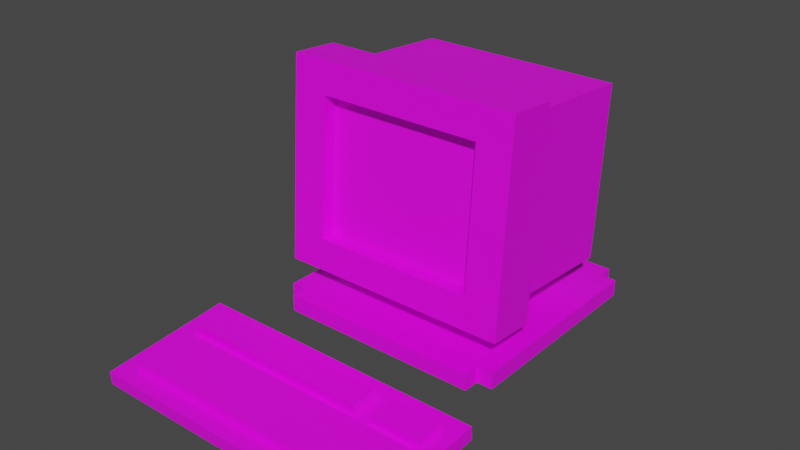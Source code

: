 # Source: computer.blend  (saved by Blender 4.0.36; exported with 4.5.12 LTS)
import bpy
from mathutils import Matrix  # noqa: F401  (used for matrix-valued properties, if any)

bpy.ops.wm.read_factory_settings(use_empty=True)
scene = bpy.context.scene
scene.name = 'Scene'

# ---- collections
col_collection = bpy.data.collections.new('Collection'); scene.collection.children.link(col_collection)

# ---- images (referenced by path relative to the original .blend; pixels are not part of the script)
import os
ASSET_DIR = os.environ.get("B2B_ASSET_DIR", "")  # directory of the original .blend (textures are referenced by path, not embedded)
HERE = os.path.dirname(os.path.abspath(__file__))  # packed textures are extracted next to this script under _unpacked/

def load_image(name, relpath, width, height, colorspace="sRGB"):
    """Load a texture the original file referenced (path relative to the .blend, or extracted next to this script)."""
    p = next((c for c in (os.path.join(HERE, relpath), os.path.join(ASSET_DIR, relpath)) if relpath and os.path.exists(c)), "")
    if p:
        img = bpy.data.images.load(p, check_existing=True)
        img.name = name
    else:  # same state as the original file: an image datablock whose file is absent (Cycles renders it pink)
        img = bpy.data.images.new(name, width, height)
        img.source = "FILE"
        img.filepath = "//" + (relpath or name)
    img.colorspace_settings.name = colorspace
    return img
img_pc_map = load_image('pc_map', 'pc_map.png', 1024, 1024, 'sRGB')

# ---- materials (node trees are filled in below, after node groups)
mat_pc = bpy.data.materials.new('pc')
mat_pc.use_transparent_shadow = False

# ---- material node trees
mat_pc.use_nodes = True; mat_pc.node_tree.nodes.clear()
_N = mat_pc.node_tree.nodes; _L = mat_pc.node_tree.links
n0 = _N.new('ShaderNodeBsdfPrincipled'); n0.name = 'Principled BSDF'; n0.location = (10, 300)
n0.inputs[3].default_value = 1.45
n1 = _N.new('ShaderNodeOutputMaterial'); n1.name = 'Material Output'; n1.location = (300, 300)
n2 = _N.new('ShaderNodeTexImage'); n2.name = 'Image Texture'; n2.location = (-281, 264)
n2.image = img_pc_map
_L.new(n0.outputs[0], n1.inputs[0])
_L.new(n2.outputs[0], n0.inputs[0])
n1.is_active_output = True

# ---- world
world_world = bpy.data.worlds.new('World'); scene.world = world_world
world_world.use_nodes = True; world_world.node_tree.nodes.clear()
_N = world_world.node_tree.nodes; _L = world_world.node_tree.links
n0 = _N.new('ShaderNodeOutputWorld'); n0.name = 'World Output'; n0.location = (300, 300)
n1 = _N.new('ShaderNodeBackground'); n1.name = 'Background'; n1.location = (10, 300)
n1.inputs[0].default_value = (0.05088, 0.05088, 0.05088, 1.0)
_L.new(n1.outputs[0], n0.inputs[0])
n0.is_active_output = True
world_world.color = (0.05088, 0.05088, 0.05088)
world_world.use_sun_shadow = False
world_world.sun_shadow_jitter_overblur = 0.0

# ---- meshes
me_plane_001 = bpy.data.meshes.new('Plane.001')
me_plane_001.from_pydata([(-0.5588, -0.6945, 0.4675), (0.5588, -0.6945, 0.4675), (-0.6073, 0.5059, 0.4402), (0.6073, 0.5059, 0.4402), (-0.6073, 0.5059, 1.438), (-0.5588, -0.6945, 1.411), (0.5588, -0.6945, 1.411), (0.6073, 0.5059, 1.438), (0.6945, 0.5059, 0.3531), (-0.6945, 0.5059, 0.3531), (0.6945, 0.5059, 1.525), (-0.6945, 0.5059, 1.525), (0.6073, 0.5952, 0.4402), (-0.6073, 0.5952, 0.4402), (0.6073, 0.5952, 1.438), (-0.6073, 0.5952, 1.438), (-0.6945, -0.3702, 0.3531), (0.6945, -0.3702, 0.3531), (-0.6945, -0.3702, 1.525), (0.6945, -0.3702, 1.525), (-0.7965, -0.3702, 0.251), (-0.7965, -0.6945, 0.251), (0.7965, -0.6945, 0.251), (-0.7965, -0.3702, 1.627), (-0.7965, -0.6945, 1.627), (0.7965, -0.6945, 1.627), (0.7965, -0.3702, 0.251), (0.7965, -0.3702, 1.627), (-0.5588, -0.5928, 0.4675), (0.5588, -0.5928, 0.4675), (-0.5588, -0.5928, 1.411), (0.5588, -0.5928, 1.411), (-0.6945, -0.6928, -0.0479), (0.6945, -0.6928, -0.0479), (-0.6945, 0.6928, 0.0479), (0.6945, 0.6928, 0.0479), (-0.3586, -0.3038, 0.09293), (0.3586, -0.3038, 0.09293), (-0.3586, 0.4116, 0.1424), (0.3586, 0.4116, 0.1424), (-0.6945, 0.685, 0.1613), (-0.6945, -0.7007, 0.06549), (0.6945, -0.7007, 0.06549), (0.6945, 0.685, 0.1613), (-0.8032, 0.6928, 0.0479), (-0.8032, -0.6928, -0.0479), (0.8032, -0.6928, -0.0479), (0.8032, 0.6928, 0.0479), (-0.8032, 0.685, 0.1613), (-0.8032, -0.7007, 0.06549), (0.8032, -0.7007, 0.06549), (0.8032, 0.685, 0.1613), (-0.6945, -0.8013, -0.0554), (0.6945, -0.8013, -0.0554), (0.6945, 0.8013, 0.0554), (-0.6945, 0.8013, 0.0554), (-0.6945, -0.8092, 0.05799), (0.6945, -0.8092, 0.05799), (0.6945, 0.7935, 0.1688), (-0.6945, 0.7935, 0.1688), (-0.3586, 0.3898, 0.4576), (-0.3586, -0.3256, 0.4081), (0.3586, -0.3256, 0.4081), (0.3586, 0.3898, 0.4576), (-0.5789, -0.5928, 0.4506), (0.5789, -0.5928, 0.4506), (-0.5789, -0.5928, 1.428), (0.5789, -0.5928, 1.428), (-0.8832, -1.914, -0.08846), (0.8832, -1.914, -0.08846), (-0.8832, -1.282, 0.005905), (0.8832, -1.282, 0.005905), (-1.0, -1.153, -0.06705), (-1.0, -2.016, -0.1959), (1.0, -2.016, -0.1959), (1.0, -1.153, -0.06705), (-1.0, -1.166, 0.02313), (-1.0, -2.03, -0.1057), (1.0, -2.03, -0.1057), (1.0, -1.166, 0.02313), (-1.0, -1.428, -0.01588), (1.0, -1.428, -0.01588), (-1.0, -1.414, -0.1061), (1.0, -1.414, -0.1061), (-0.8832, -1.473, -0.02267), (0.8832, -1.473, -0.02267), (-1.0, -1.51, -0.02818), (-1.0, -1.497, -0.1184), (-0.8832, -1.534, -0.03168), (1.0, -1.51, -0.02818), (1.0, -1.497, -0.1184), (0.8832, -1.534, -0.03168), (0.4431, -2.03, -0.1057), (0.6124, -2.03, -0.1057), (0.6124, -1.166, 0.02313), (0.4431, -1.166, 0.02313), (0.4431, -2.016, -0.1959), (0.6124, -2.016, -0.1959), (0.6124, -1.153, -0.06705), (0.4431, -1.153, -0.06705), (0.4494, -1.914, -0.08846), (0.5409, -1.914, -0.08846), (0.5409, -1.282, 0.005905), (0.4494, -1.282, 0.005905), (0.4494, -1.473, -0.02267), (0.5409, -1.473, -0.02267), (0.4494, -1.534, -0.03168), (0.5409, -1.534, -0.03168), (-0.8299, -1.55, 0.02401), (-0.8299, -1.914, -0.03027), (0.5317, -1.914, -0.03027), (0.8589, -1.914, -0.03027), (0.8757, -1.477, 0.0349), (0.8757, -1.294, 0.06222), (0.4201, -1.294, 0.06222), (-0.8539, -1.294, 0.06222), (-0.8539, -1.477, 0.0349), (0.5485, -1.477, 0.0349), (0.8589, -1.55, 0.02401), (0.5317, -1.55, 0.02401), (0.4442, -1.914, -0.03027), (0.5485, -1.294, 0.06222), (0.4201, -1.477, 0.0349), (0.4442, -1.55, 0.02401)], [], [(16, 9, 8, 17), (18, 19, 10, 11), (5, 24, 21, 0), (16, 18, 11, 9), (3, 12, 14, 7), (6, 31, 29, 1), (3, 8, 9, 2), (4, 11, 10, 7), (7, 10, 8, 3), (2, 9, 11, 4), (13, 15, 14, 12), (2, 13, 12, 3), (4, 15, 13, 2), (7, 14, 15, 4), (19, 27, 26, 17), (8, 10, 19, 17), (17, 26, 20, 16), (1, 22, 25, 6), (26, 27, 25, 22), (21, 24, 23, 20), (24, 25, 27, 23), (21, 20, 26, 22), (6, 25, 24, 5), (18, 23, 27, 19), (0, 21, 22, 1), (16, 20, 23, 18), (0, 28, 30, 5), (5, 30, 31, 6), (1, 29, 28, 0), (32, 34, 35, 33), (39, 38, 60, 63), (43, 35, 54, 58), (41, 32, 52, 56), (34, 32, 45, 44), (32, 41, 49, 45), (36, 38, 40, 41), (37, 36, 41, 42), (39, 37, 42, 43), (38, 39, 43, 40), (46, 47, 51, 50), (44, 45, 49, 48), (35, 43, 51, 47), (42, 33, 46, 50), (40, 34, 44, 48), (43, 42, 50, 51), (41, 40, 48, 49), (33, 35, 47, 46), (54, 55, 59, 58), (52, 53, 57, 56), (40, 43, 58, 59), (42, 41, 56, 57), (35, 34, 55, 54), (32, 33, 53, 52), (33, 42, 57, 53), (34, 40, 59, 55), (36, 37, 62, 61), (37, 39, 63, 62), (38, 36, 61, 60), (65, 67, 66, 64), (106, 123, 119, 107), (81, 83, 75, 79), (86, 87, 73, 77), (95, 99, 72, 76), (93, 97, 74, 78), (88, 86, 77, 68), (101, 93, 78, 69), (85, 81, 79, 71), (103, 95, 76, 70), (91, 89, 81, 85), (70, 76, 80, 84), (76, 72, 82, 80), (89, 90, 83, 81), (107, 91, 85, 105), (68, 109, 108, 88), (78, 74, 90, 89), (69, 78, 89, 91), (84, 80, 86, 88), (80, 82, 87, 86), (105, 117, 121, 102), (88, 108, 123, 106), (88, 106, 104, 84), (106, 107, 105, 104), (71, 79, 94, 102), (102, 94, 95, 103), (68, 77, 92, 100), (100, 92, 93, 101), (77, 73, 96, 92), (92, 96, 97, 93), (79, 75, 98, 94), (94, 98, 99, 95), (103, 114, 122, 104), (104, 105, 102, 103), (117, 112, 113, 121), (110, 111, 118, 119), (109, 120, 123, 108), (120, 110, 119, 123), (116, 122, 114, 115), (69, 111, 110, 101), (100, 120, 109, 68), (91, 118, 111, 69), (101, 110, 120, 100), (71, 113, 112, 85), (107, 119, 118, 91), (70, 115, 114, 103), (102, 121, 113, 71), (85, 112, 117, 105), (84, 116, 115, 70), (104, 122, 116, 84)])
_uv = me_plane_001.uv_layers.new(name='UVMap')
_uv.uv.foreach_set('vector', [0.2862, 0.779, 0.4231, 0.779, 0.4231, 0.5619, 0.2862, 0.5619, 0.1463, 0.8276, 0.1463, 0.6105, 0.009384, 0.6105, 0.009384, 0.8276, 0.3963, 0.2212, 0.3625, 0.2583, 0.5775, 0.2583, 0.5437, 0.2212, 0.693, 0.9788, 0.693, 0.7956, 0.556, 0.7956, 0.556, 0.9788, 0.885, 0.448, 0.899, 0.448, 0.899, 0.2921, 0.885, 0.2921, 0.9336, 0.2921, 0.9177, 0.2921, 0.9177, 0.4395, 0.9336, 0.4395, 0.7256, 0.7632, 0.7392, 0.7769, 0.7392, 0.5598, 0.7256, 0.5734, 0.5697, 0.5734, 0.556, 0.5598, 0.556, 0.7769, 0.5697, 0.7632, 0.5697, 0.7632, 0.556, 0.7769, 0.7392, 0.7769, 0.7256, 0.7632, 0.7256, 0.5734, 0.7392, 0.5598, 0.556, 0.5598, 0.5697, 0.5734, 0.9504, 0.5598, 0.7945, 0.5598, 0.7945, 0.7496, 0.9504, 0.7496, 0.8176, 0.4819, 0.8316, 0.4819, 0.8316, 0.2921, 0.8176, 0.2921, 0.9225, 0.009384, 0.9085, 0.009384, 0.9085, 0.1653, 0.9225, 0.1653, 0.8412, 0.1992, 0.8551, 0.1992, 0.8551, 0.009384, 0.8412, 0.009384, 0.572, 0.5251, 0.556, 0.541, 0.7711, 0.541, 0.7551, 0.5251, 0.9314, 0.9515, 0.9314, 0.7684, 0.7945, 0.7684, 0.7945, 0.9515, 0.7551, 0.5251, 0.7711, 0.541, 0.7711, 0.2921, 0.7551, 0.308, 0.5437, 0.04653, 0.5775, 0.009384, 0.3625, 0.009384, 0.3963, 0.04653, 0.2157, 0.8256, 0.2157, 0.6105, 0.1651, 0.6105, 0.1651, 0.8256, 0.8224, 0.2244, 0.8224, 0.009384, 0.7717, 0.009384, 0.7717, 0.2244, 0.647, 0.2583, 0.647, 0.009384, 0.5963, 0.009384, 0.5963, 0.2583, 0.6657, 0.2583, 0.7164, 0.2583, 0.7164, 0.009384, 0.6657, 0.009384, 0.3963, 0.04653, 0.3625, 0.009384, 0.3625, 0.2583, 0.3963, 0.2212, 0.572, 0.308, 0.556, 0.2921, 0.556, 0.541, 0.572, 0.5251, 0.5437, 0.2212, 0.5775, 0.2583, 0.5775, 0.009384, 0.5437, 0.04653, 0.7551, 0.308, 0.7711, 0.2921, 0.556, 0.2921, 0.572, 0.308, 0.515, 0.9363, 0.5309, 0.9363, 0.5309, 0.7889, 0.515, 0.7889, 0.8504, 0.4667, 0.8662, 0.4667, 0.8662, 0.2921, 0.8504, 0.2921, 0.8739, 0.1841, 0.8898, 0.1841, 0.8898, 0.009384, 0.8739, 0.009384, 0.3032, 0.3091, 0.5203, 0.3091, 0.5203, 0.5261, 0.3032, 0.5261, 0.2144, 0.8443, 0.2144, 0.9564, 0.1651, 0.9564, 0.1651, 0.8443, 0.7522, 0.2452, 0.7522, 0.263, 0.7352, 0.263, 0.7352, 0.2452, 0.7879, 0.2452, 0.7879, 0.263, 0.7709, 0.263, 0.7709, 0.2452, 0.5203, 0.3091, 0.3032, 0.3091, 0.3032, 0.2921, 0.5203, 0.2921, 0.4577, 0.8944, 0.4577, 0.8766, 0.4747, 0.8766, 0.4747, 0.8944, 0.08854, 0.5223, 0.2006, 0.5223, 0.2434, 0.5748, 0.02638, 0.5748, 0.08854, 0.4102, 0.08854, 0.5223, 0.02638, 0.5748, 0.02638, 0.3577, 0.2006, 0.4102, 0.08854, 0.4102, 0.02638, 0.3577, 0.2434, 0.3577, 0.2006, 0.5223, 0.2006, 0.4102, 0.2434, 0.3577, 0.2434, 0.5748, 0.7529, 0.009384, 0.7529, 0.2264, 0.7352, 0.2264, 0.7352, 0.009384, 0.7757, 0.5598, 0.7757, 0.7769, 0.758, 0.7769, 0.758, 0.5598, 0.2345, 0.9161, 0.2345, 0.8983, 0.2515, 0.8983, 0.2515, 0.9161, 0.923, 0.4855, 0.923, 0.5033, 0.906, 0.5033, 0.906, 0.4855, 0.923, 0.522, 0.923, 0.5398, 0.906, 0.5398, 0.906, 0.522, 0.2434, 0.3577, 0.02638, 0.3577, 0.02638, 0.3407, 0.2434, 0.3407, 0.02638, 0.5748, 0.2434, 0.5748, 0.2434, 0.5918, 0.02638, 0.5918, 0.3032, 0.5261, 0.5203, 0.5261, 0.5203, 0.5431, 0.3032, 0.5431, 0.4597, 0.5619, 0.4597, 0.779, 0.4419, 0.779, 0.4419, 0.5619, 0.4962, 0.5619, 0.4962, 0.779, 0.4784, 0.779, 0.4784, 0.5619, 0.2434, 0.5748, 0.2434, 0.3577, 0.2604, 0.3577, 0.2604, 0.5748, 0.02638, 0.3577, 0.02638, 0.5748, 0.009384, 0.5748, 0.009384, 0.3577, 0.5203, 0.5261, 0.5203, 0.3091, 0.5373, 0.3091, 0.5373, 0.5261, 0.3032, 0.3091, 0.3032, 0.5261, 0.2862, 0.5261, 0.2862, 0.3091, 0.4577, 0.9309, 0.4577, 0.9132, 0.4747, 0.9132, 0.4747, 0.9309, 0.925, 0.2357, 0.925, 0.218, 0.942, 0.218, 0.942, 0.2357, 0.05876, 0.8464, 0.05876, 0.9584, 0.009384, 0.9584, 0.009384, 0.8464, 0.9906, 0.009384, 0.9906, 0.1215, 0.9412, 0.1215, 0.9412, 0.009384, 0.1269, 0.8464, 0.1269, 0.9584, 0.07752, 0.9584, 0.07752, 0.8464, 0.4389, 0.7977, 0.2862, 0.7977, 0.2862, 0.9787, 0.4389, 0.9787, 0.2674, 0.2176, 0.2584, 0.2168, 0.2584, 0.2305, 0.2674, 0.2319, 0.7446, 0.8369, 0.7587, 0.8369, 0.7587, 0.7956, 0.7446, 0.7956, 0.7259, 0.85, 0.7117, 0.85, 0.7117, 0.9321, 0.7259, 0.9321, 0.1646, 0.2349, 0.1788, 0.2349, 0.1788, 0.009384, 0.1646, 0.009384, 0.1976, 0.06995, 0.2118, 0.06995, 0.2118, 0.009384, 0.1976, 0.009384, 0.06744, 0.3037, 0.06373, 0.3219, 0.1458, 0.3219, 0.1276, 0.3037, 0.1276, 0.08112, 0.1458, 0.06995, 0.1458, 0.009384, 0.1276, 0.02763, 0.05789, 0.02763, 0.0507, 0.009384, 0.009384, 0.009384, 0.02763, 0.02763, 0.02763, 0.09543, 0.009384, 0.09642, 0.009384, 0.3219, 0.02763, 0.3037, 0.06744, 0.02763, 0.06373, 0.009384, 0.0507, 0.009384, 0.05789, 0.02763, 0.02763, 0.3037, 0.009384, 0.3219, 0.0507, 0.3219, 0.05789, 0.3037, 0.7259, 0.7956, 0.7117, 0.7956, 0.7117, 0.8369, 0.7259, 0.8369, 0.7446, 0.85, 0.7587, 0.85, 0.7587, 0.8369, 0.7446, 0.8369, 0.06744, 0.08112, 0.06744, 0.02763, 0.05789, 0.02763, 0.05789, 0.08112, 0.4577, 0.8579, 0.4676, 0.8565, 0.4676, 0.799, 0.4577, 0.7977, 0.7446, 0.9321, 0.7587, 0.9321, 0.7587, 0.85, 0.7446, 0.85, 0.1276, 0.02763, 0.1458, 0.009384, 0.06373, 0.009384, 0.06744, 0.02763, 0.05789, 0.3037, 0.0507, 0.3219, 0.06373, 0.3219, 0.06744, 0.3037, 0.7259, 0.8369, 0.7117, 0.8369, 0.7117, 0.85, 0.7259, 0.85, 0.8781, 0.5158, 0.8872, 0.5151, 0.8872, 0.4862, 0.8781, 0.4855, 0.2674, 0.009384, 0.2584, 0.01772, 0.2584, 0.2168, 0.2674, 0.2176, 0.06744, 0.3037, 0.06744, 0.09543, 0.05789, 0.09543, 0.05789, 0.3037, 0.06744, 0.09543, 0.06744, 0.08112, 0.05789, 0.08112, 0.05789, 0.09543, 0.02763, 0.02763, 0.009384, 0.009384, 0.009384, 0.06995, 0.02763, 0.08112, 0.02763, 0.08112, 0.009384, 0.06995, 0.009384, 0.09642, 0.02763, 0.09543, 0.1276, 0.3037, 0.1458, 0.3219, 0.1458, 0.09642, 0.1276, 0.09543, 0.1276, 0.09543, 0.1458, 0.09642, 0.1458, 0.06995, 0.1276, 0.08112, 0.1976, 0.3219, 0.2118, 0.3219, 0.2118, 0.09642, 0.1976, 0.09642, 0.1976, 0.09642, 0.2118, 0.09642, 0.2118, 0.06995, 0.1976, 0.06995, 0.1646, 0.3219, 0.1788, 0.3219, 0.1788, 0.2614, 0.1646, 0.2614, 0.1646, 0.2614, 0.1788, 0.2614, 0.1788, 0.2349, 0.1646, 0.2349, 0.8273, 0.5007, 0.8176, 0.5013, 0.8176, 0.5303, 0.8273, 0.5309, 0.05789, 0.09543, 0.05789, 0.08112, 0.02763, 0.08112, 0.02763, 0.09543, 0.2634, 0.8795, 0.2634, 0.8284, 0.2345, 0.8284, 0.2345, 0.8795, 0.3437, 0.06053, 0.3437, 0.009384, 0.2862, 0.009384, 0.2862, 0.06053, 0.3437, 0.2733, 0.3437, 0.0742, 0.2862, 0.0742, 0.2862, 0.2733, 0.3437, 0.0742, 0.3437, 0.06053, 0.2862, 0.06053, 0.2862, 0.0742, 0.2634, 0.8096, 0.2634, 0.6105, 0.2345, 0.6105, 0.2345, 0.8096, 0.2396, 0.009384, 0.2305, 0.01319, 0.2305, 0.06433, 0.2396, 0.06288, 0.2396, 0.07718, 0.2305, 0.078, 0.2305, 0.2771, 0.2396, 0.2854, 0.4959, 0.7977, 0.4864, 0.799, 0.4864, 0.8565, 0.4959, 0.8579, 0.2396, 0.06288, 0.2305, 0.06433, 0.2305, 0.078, 0.2396, 0.07718, 0.9063, 0.218, 0.8972, 0.2186, 0.8972, 0.2476, 0.9063, 0.2482, 0.2674, 0.2319, 0.2584, 0.2305, 0.2584, 0.2816, 0.2674, 0.2854, 0.524, 0.5619, 0.515, 0.5665, 0.515, 0.7656, 0.524, 0.7701, 0.8594, 0.4855, 0.8504, 0.4867, 0.8504, 0.5378, 0.8594, 0.539, 0.8502, 0.218, 0.8412, 0.2192, 0.8412, 0.2703, 0.8502, 0.2715, 0.869, 0.2482, 0.8784, 0.2476, 0.8784, 0.2186, 0.869, 0.218, 0.7989, 0.2921, 0.7899, 0.2967, 0.7899, 0.4958, 0.7989, 0.5003])
me_plane_001.materials.append(mat_pc)
me_plane_001.update()

# ---- objects
ob_plane_001 = bpy.data.objects.new('Plane.001', me_plane_001)

# ---- transforms, parenting, visibility, modifiers, constraints
ob_plane_001.location = (0.0, 0.0, 0.0)
ob_plane_001.rotation_euler = (-0.06903, -0.0, 0.0)

# ---- collection membership
col_collection.objects.link(ob_plane_001)

# ---- scene / render settings (as saved in the file)
scene.frame_start = 1; scene.frame_end = 250; scene.frame_set(1)
scene.render.engine = 'BLENDER_EEVEE_NEXT'
scene.cycles.sampling_pattern = 'TABULATED_SOBOL'
scene.view_settings.view_transform = 'Filmic'
bpy.context.view_layer.update()

# ---- added for rendering (the .blend has no active camera and no usable light): camera, sun
cam_auto = bpy.data.cameras.new('AutoCamera')
cam_auto.lens = 50.0
cam_auto.sensor_width = 36.0
cam_auto.clip_end = 1000.0
ob_auto_camera = bpy.data.objects.new('AutoCamera', cam_auto)
scene.collection.objects.link(ob_auto_camera)
ob_auto_camera.location = (3.78758, -5.10845, 3.78636)
ob_auto_camera.rotation_euler = (1.09748, -7.21219e-08, 0.694738)
scene.camera = ob_auto_camera
light_auto_sun = bpy.data.lights.new('AutoSun', 'SUN')
light_auto_sun.energy = 3.0
light_auto_sun.angle = 0.0523599
ob_auto_sun = bpy.data.objects.new('AutoSun', light_auto_sun)
scene.collection.objects.link(ob_auto_sun)
ob_auto_sun.rotation_euler = (0.872665, 0.174533, 0.523599)
bpy.context.view_layer.update()
